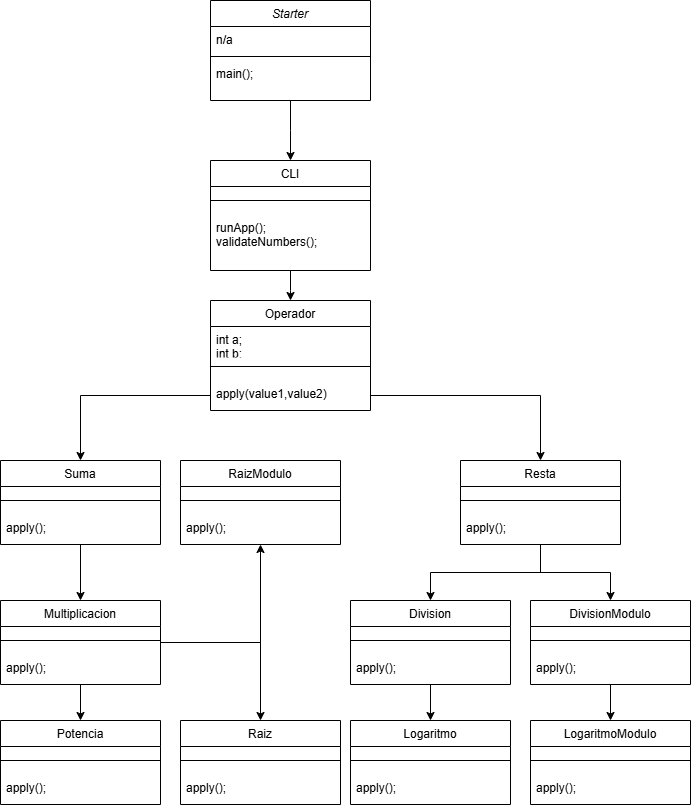

The diagram above was exported from draw.io. Its source (the exported page's mxGraphModel, read from the mxfile embedded in the PNG):
<mxGraphModel dx="1290" dy="522" grid="1" gridSize="10" guides="1" tooltips="1" connect="1" arrows="1" fold="1" page="1" pageScale="1" pageWidth="827" pageHeight="1169" math="0" shadow="0">
  <root>
    <mxCell id="WIyWlLk6GJQsqaUBKTNV-0" />
    <mxCell id="WIyWlLk6GJQsqaUBKTNV-1" parent="WIyWlLk6GJQsqaUBKTNV-0" />
    <mxCell id="Q07bts2QL44_q6dfztmi-19" style="edgeStyle=orthogonalEdgeStyle;rounded=0;orthogonalLoop=1;jettySize=auto;html=1;" parent="WIyWlLk6GJQsqaUBKTNV-1" source="zkfFHV4jXpPFQw0GAbJ--0" edge="1">
      <mxGeometry relative="1" as="geometry">
        <mxPoint x="420" y="180" as="targetPoint" />
      </mxGeometry>
    </mxCell>
    <mxCell id="zkfFHV4jXpPFQw0GAbJ--0" value="Starter" style="swimlane;fontStyle=2;align=center;verticalAlign=top;childLayout=stackLayout;horizontal=1;startSize=26;horizontalStack=0;resizeParent=1;resizeLast=0;collapsible=1;marginBottom=0;rounded=0;shadow=0;strokeWidth=1;" parent="WIyWlLk6GJQsqaUBKTNV-1" vertex="1">
      <mxGeometry x="340" y="20" width="160" height="100" as="geometry">
        <mxRectangle x="230" y="140" width="160" height="26" as="alternateBounds" />
      </mxGeometry>
    </mxCell>
    <mxCell id="zkfFHV4jXpPFQw0GAbJ--1" value="n/a" style="text;align=left;verticalAlign=top;spacingLeft=4;spacingRight=4;overflow=hidden;rotatable=0;points=[[0,0.5],[1,0.5]];portConstraint=eastwest;" parent="zkfFHV4jXpPFQw0GAbJ--0" vertex="1">
      <mxGeometry y="26" width="160" height="26" as="geometry" />
    </mxCell>
    <mxCell id="zkfFHV4jXpPFQw0GAbJ--4" value="" style="line;html=1;strokeWidth=1;align=left;verticalAlign=middle;spacingTop=-1;spacingLeft=3;spacingRight=3;rotatable=0;labelPosition=right;points=[];portConstraint=eastwest;" parent="zkfFHV4jXpPFQw0GAbJ--0" vertex="1">
      <mxGeometry y="52" width="160" height="8" as="geometry" />
    </mxCell>
    <mxCell id="zkfFHV4jXpPFQw0GAbJ--5" value="main();" style="text;align=left;verticalAlign=top;spacingLeft=4;spacingRight=4;overflow=hidden;rotatable=0;points=[[0,0.5],[1,0.5]];portConstraint=eastwest;" parent="zkfFHV4jXpPFQw0GAbJ--0" vertex="1">
      <mxGeometry y="60" width="160" height="26" as="geometry" />
    </mxCell>
    <mxCell id="zkfFHV4jXpPFQw0GAbJ--6" value="Operador" style="swimlane;fontStyle=0;align=center;verticalAlign=top;childLayout=stackLayout;horizontal=1;startSize=26;horizontalStack=0;resizeParent=1;resizeLast=0;collapsible=1;marginBottom=0;rounded=0;shadow=0;strokeWidth=1;" parent="WIyWlLk6GJQsqaUBKTNV-1" vertex="1">
      <mxGeometry x="340" y="320" width="160" height="110" as="geometry">
        <mxRectangle x="130" y="380" width="160" height="26" as="alternateBounds" />
      </mxGeometry>
    </mxCell>
    <mxCell id="zkfFHV4jXpPFQw0GAbJ--7" value="int a;&#10;int b;" style="text;align=left;verticalAlign=top;spacingLeft=4;spacingRight=4;overflow=hidden;rotatable=0;points=[[0,0.5],[1,0.5]];portConstraint=eastwest;" parent="zkfFHV4jXpPFQw0GAbJ--6" vertex="1">
      <mxGeometry y="26" width="160" height="26" as="geometry" />
    </mxCell>
    <mxCell id="zkfFHV4jXpPFQw0GAbJ--9" value="" style="line;html=1;strokeWidth=1;align=left;verticalAlign=middle;spacingTop=-1;spacingLeft=3;spacingRight=3;rotatable=0;labelPosition=right;points=[];portConstraint=eastwest;" parent="zkfFHV4jXpPFQw0GAbJ--6" vertex="1">
      <mxGeometry y="52" width="160" height="28" as="geometry" />
    </mxCell>
    <mxCell id="zkfFHV4jXpPFQw0GAbJ--11" value="apply(value1,value2)" style="text;align=left;verticalAlign=top;spacingLeft=4;spacingRight=4;overflow=hidden;rotatable=0;points=[[0,0.5],[1,0.5]];portConstraint=eastwest;" parent="zkfFHV4jXpPFQw0GAbJ--6" vertex="1">
      <mxGeometry y="80" width="160" height="30" as="geometry" />
    </mxCell>
    <mxCell id="riefvlQBUFDkHR1g8pyR-4" style="edgeStyle=orthogonalEdgeStyle;rounded=0;orthogonalLoop=1;jettySize=auto;html=1;" edge="1" parent="WIyWlLk6GJQsqaUBKTNV-1" source="riefvlQBUFDkHR1g8pyR-0">
      <mxGeometry relative="1" as="geometry">
        <mxPoint x="420" y="320" as="targetPoint" />
      </mxGeometry>
    </mxCell>
    <mxCell id="riefvlQBUFDkHR1g8pyR-0" value="CLI" style="swimlane;fontStyle=0;align=center;verticalAlign=top;childLayout=stackLayout;horizontal=1;startSize=26;horizontalStack=0;resizeParent=1;resizeLast=0;collapsible=1;marginBottom=0;rounded=0;shadow=0;strokeWidth=1;" vertex="1" parent="WIyWlLk6GJQsqaUBKTNV-1">
      <mxGeometry x="340" y="180" width="160" height="110" as="geometry">
        <mxRectangle x="130" y="380" width="160" height="26" as="alternateBounds" />
      </mxGeometry>
    </mxCell>
    <mxCell id="riefvlQBUFDkHR1g8pyR-2" value="" style="line;html=1;strokeWidth=1;align=left;verticalAlign=middle;spacingTop=-1;spacingLeft=3;spacingRight=3;rotatable=0;labelPosition=right;points=[];portConstraint=eastwest;" vertex="1" parent="riefvlQBUFDkHR1g8pyR-0">
      <mxGeometry y="26" width="160" height="28" as="geometry" />
    </mxCell>
    <mxCell id="riefvlQBUFDkHR1g8pyR-3" value="runApp();&#10;validateNumbers();" style="text;align=left;verticalAlign=top;spacingLeft=4;spacingRight=4;overflow=hidden;rotatable=0;points=[[0,0.5],[1,0.5]];portConstraint=eastwest;" vertex="1" parent="riefvlQBUFDkHR1g8pyR-0">
      <mxGeometry y="54" width="160" height="30" as="geometry" />
    </mxCell>
    <mxCell id="riefvlQBUFDkHR1g8pyR-17" style="edgeStyle=orthogonalEdgeStyle;rounded=0;orthogonalLoop=1;jettySize=auto;html=1;entryX=0.5;entryY=0;entryDx=0;entryDy=0;" edge="1" parent="WIyWlLk6GJQsqaUBKTNV-1" source="riefvlQBUFDkHR1g8pyR-5" target="riefvlQBUFDkHR1g8pyR-14">
      <mxGeometry relative="1" as="geometry" />
    </mxCell>
    <mxCell id="riefvlQBUFDkHR1g8pyR-5" value="Suma" style="swimlane;fontStyle=0;align=center;verticalAlign=top;childLayout=stackLayout;horizontal=1;startSize=26;horizontalStack=0;resizeParent=1;resizeLast=0;collapsible=1;marginBottom=0;rounded=0;shadow=0;strokeWidth=1;" vertex="1" parent="WIyWlLk6GJQsqaUBKTNV-1">
      <mxGeometry x="130" y="480" width="160" height="84" as="geometry">
        <mxRectangle x="130" y="380" width="160" height="26" as="alternateBounds" />
      </mxGeometry>
    </mxCell>
    <mxCell id="riefvlQBUFDkHR1g8pyR-7" value="" style="line;html=1;strokeWidth=1;align=left;verticalAlign=middle;spacingTop=-1;spacingLeft=3;spacingRight=3;rotatable=0;labelPosition=right;points=[];portConstraint=eastwest;" vertex="1" parent="riefvlQBUFDkHR1g8pyR-5">
      <mxGeometry y="26" width="160" height="28" as="geometry" />
    </mxCell>
    <mxCell id="riefvlQBUFDkHR1g8pyR-8" value="apply();" style="text;align=left;verticalAlign=top;spacingLeft=4;spacingRight=4;overflow=hidden;rotatable=0;points=[[0,0.5],[1,0.5]];portConstraint=eastwest;" vertex="1" parent="riefvlQBUFDkHR1g8pyR-5">
      <mxGeometry y="54" width="160" height="26" as="geometry" />
    </mxCell>
    <mxCell id="riefvlQBUFDkHR1g8pyR-21" style="edgeStyle=orthogonalEdgeStyle;rounded=0;orthogonalLoop=1;jettySize=auto;html=1;entryX=0.5;entryY=0;entryDx=0;entryDy=0;" edge="1" parent="WIyWlLk6GJQsqaUBKTNV-1" source="riefvlQBUFDkHR1g8pyR-9" target="riefvlQBUFDkHR1g8pyR-18">
      <mxGeometry relative="1" as="geometry" />
    </mxCell>
    <mxCell id="riefvlQBUFDkHR1g8pyR-31" style="edgeStyle=orthogonalEdgeStyle;rounded=0;orthogonalLoop=1;jettySize=auto;html=1;exitX=0.5;exitY=1;exitDx=0;exitDy=0;entryX=0.5;entryY=0;entryDx=0;entryDy=0;" edge="1" parent="WIyWlLk6GJQsqaUBKTNV-1" source="riefvlQBUFDkHR1g8pyR-9" target="riefvlQBUFDkHR1g8pyR-28">
      <mxGeometry relative="1" as="geometry" />
    </mxCell>
    <mxCell id="riefvlQBUFDkHR1g8pyR-9" value="Resta" style="swimlane;fontStyle=0;align=center;verticalAlign=top;childLayout=stackLayout;horizontal=1;startSize=26;horizontalStack=0;resizeParent=1;resizeLast=0;collapsible=1;marginBottom=0;rounded=0;shadow=0;strokeWidth=1;" vertex="1" parent="WIyWlLk6GJQsqaUBKTNV-1">
      <mxGeometry x="590" y="480" width="160" height="84" as="geometry">
        <mxRectangle x="130" y="380" width="160" height="26" as="alternateBounds" />
      </mxGeometry>
    </mxCell>
    <mxCell id="riefvlQBUFDkHR1g8pyR-10" value="" style="line;html=1;strokeWidth=1;align=left;verticalAlign=middle;spacingTop=-1;spacingLeft=3;spacingRight=3;rotatable=0;labelPosition=right;points=[];portConstraint=eastwest;" vertex="1" parent="riefvlQBUFDkHR1g8pyR-9">
      <mxGeometry y="26" width="160" height="28" as="geometry" />
    </mxCell>
    <mxCell id="riefvlQBUFDkHR1g8pyR-11" value="apply();" style="text;align=left;verticalAlign=top;spacingLeft=4;spacingRight=4;overflow=hidden;rotatable=0;points=[[0,0.5],[1,0.5]];portConstraint=eastwest;" vertex="1" parent="riefvlQBUFDkHR1g8pyR-9">
      <mxGeometry y="54" width="160" height="26" as="geometry" />
    </mxCell>
    <mxCell id="riefvlQBUFDkHR1g8pyR-12" style="edgeStyle=orthogonalEdgeStyle;rounded=0;orthogonalLoop=1;jettySize=auto;html=1;entryX=0.5;entryY=0;entryDx=0;entryDy=0;" edge="1" parent="WIyWlLk6GJQsqaUBKTNV-1" source="zkfFHV4jXpPFQw0GAbJ--11" target="riefvlQBUFDkHR1g8pyR-5">
      <mxGeometry relative="1" as="geometry" />
    </mxCell>
    <mxCell id="riefvlQBUFDkHR1g8pyR-13" style="edgeStyle=orthogonalEdgeStyle;rounded=0;orthogonalLoop=1;jettySize=auto;html=1;entryX=0.5;entryY=0;entryDx=0;entryDy=0;" edge="1" parent="WIyWlLk6GJQsqaUBKTNV-1" source="zkfFHV4jXpPFQw0GAbJ--11" target="riefvlQBUFDkHR1g8pyR-9">
      <mxGeometry relative="1" as="geometry" />
    </mxCell>
    <mxCell id="riefvlQBUFDkHR1g8pyR-37" style="edgeStyle=orthogonalEdgeStyle;rounded=0;orthogonalLoop=1;jettySize=auto;html=1;entryX=0.5;entryY=0;entryDx=0;entryDy=0;" edge="1" parent="WIyWlLk6GJQsqaUBKTNV-1" source="riefvlQBUFDkHR1g8pyR-14" target="riefvlQBUFDkHR1g8pyR-22">
      <mxGeometry relative="1" as="geometry" />
    </mxCell>
    <mxCell id="riefvlQBUFDkHR1g8pyR-42" style="edgeStyle=orthogonalEdgeStyle;rounded=0;orthogonalLoop=1;jettySize=auto;html=1;" edge="1" parent="WIyWlLk6GJQsqaUBKTNV-1" source="riefvlQBUFDkHR1g8pyR-14" target="riefvlQBUFDkHR1g8pyR-39">
      <mxGeometry relative="1" as="geometry" />
    </mxCell>
    <mxCell id="riefvlQBUFDkHR1g8pyR-46" style="edgeStyle=orthogonalEdgeStyle;rounded=0;orthogonalLoop=1;jettySize=auto;html=1;exitX=1;exitY=0.5;exitDx=0;exitDy=0;entryX=0.5;entryY=1;entryDx=0;entryDy=0;" edge="1" parent="WIyWlLk6GJQsqaUBKTNV-1" source="riefvlQBUFDkHR1g8pyR-14" target="riefvlQBUFDkHR1g8pyR-43">
      <mxGeometry relative="1" as="geometry" />
    </mxCell>
    <mxCell id="riefvlQBUFDkHR1g8pyR-14" value="Multiplicacion" style="swimlane;fontStyle=0;align=center;verticalAlign=top;childLayout=stackLayout;horizontal=1;startSize=26;horizontalStack=0;resizeParent=1;resizeLast=0;collapsible=1;marginBottom=0;rounded=0;shadow=0;strokeWidth=1;" vertex="1" parent="WIyWlLk6GJQsqaUBKTNV-1">
      <mxGeometry x="130" y="620" width="160" height="84" as="geometry">
        <mxRectangle x="130" y="380" width="160" height="26" as="alternateBounds" />
      </mxGeometry>
    </mxCell>
    <mxCell id="riefvlQBUFDkHR1g8pyR-15" value="" style="line;html=1;strokeWidth=1;align=left;verticalAlign=middle;spacingTop=-1;spacingLeft=3;spacingRight=3;rotatable=0;labelPosition=right;points=[];portConstraint=eastwest;" vertex="1" parent="riefvlQBUFDkHR1g8pyR-14">
      <mxGeometry y="26" width="160" height="28" as="geometry" />
    </mxCell>
    <mxCell id="riefvlQBUFDkHR1g8pyR-16" value="apply();" style="text;align=left;verticalAlign=top;spacingLeft=4;spacingRight=4;overflow=hidden;rotatable=0;points=[[0,0.5],[1,0.5]];portConstraint=eastwest;" vertex="1" parent="riefvlQBUFDkHR1g8pyR-14">
      <mxGeometry y="54" width="160" height="26" as="geometry" />
    </mxCell>
    <mxCell id="riefvlQBUFDkHR1g8pyR-32" style="edgeStyle=orthogonalEdgeStyle;rounded=0;orthogonalLoop=1;jettySize=auto;html=1;exitX=0.5;exitY=1;exitDx=0;exitDy=0;entryX=0.5;entryY=0;entryDx=0;entryDy=0;" edge="1" parent="WIyWlLk6GJQsqaUBKTNV-1" source="riefvlQBUFDkHR1g8pyR-18" target="riefvlQBUFDkHR1g8pyR-25">
      <mxGeometry relative="1" as="geometry" />
    </mxCell>
    <mxCell id="riefvlQBUFDkHR1g8pyR-18" value="Division" style="swimlane;fontStyle=0;align=center;verticalAlign=top;childLayout=stackLayout;horizontal=1;startSize=26;horizontalStack=0;resizeParent=1;resizeLast=0;collapsible=1;marginBottom=0;rounded=0;shadow=0;strokeWidth=1;" vertex="1" parent="WIyWlLk6GJQsqaUBKTNV-1">
      <mxGeometry x="480" y="620" width="160" height="84" as="geometry">
        <mxRectangle x="130" y="380" width="160" height="26" as="alternateBounds" />
      </mxGeometry>
    </mxCell>
    <mxCell id="riefvlQBUFDkHR1g8pyR-19" value="" style="line;html=1;strokeWidth=1;align=left;verticalAlign=middle;spacingTop=-1;spacingLeft=3;spacingRight=3;rotatable=0;labelPosition=right;points=[];portConstraint=eastwest;" vertex="1" parent="riefvlQBUFDkHR1g8pyR-18">
      <mxGeometry y="26" width="160" height="28" as="geometry" />
    </mxCell>
    <mxCell id="riefvlQBUFDkHR1g8pyR-20" value="apply();" style="text;align=left;verticalAlign=top;spacingLeft=4;spacingRight=4;overflow=hidden;rotatable=0;points=[[0,0.5],[1,0.5]];portConstraint=eastwest;" vertex="1" parent="riefvlQBUFDkHR1g8pyR-18">
      <mxGeometry y="54" width="160" height="26" as="geometry" />
    </mxCell>
    <mxCell id="riefvlQBUFDkHR1g8pyR-22" value="Potencia" style="swimlane;fontStyle=0;align=center;verticalAlign=top;childLayout=stackLayout;horizontal=1;startSize=26;horizontalStack=0;resizeParent=1;resizeLast=0;collapsible=1;marginBottom=0;rounded=0;shadow=0;strokeWidth=1;" vertex="1" parent="WIyWlLk6GJQsqaUBKTNV-1">
      <mxGeometry x="130" y="740" width="160" height="84" as="geometry">
        <mxRectangle x="130" y="380" width="160" height="26" as="alternateBounds" />
      </mxGeometry>
    </mxCell>
    <mxCell id="riefvlQBUFDkHR1g8pyR-23" value="" style="line;html=1;strokeWidth=1;align=left;verticalAlign=middle;spacingTop=-1;spacingLeft=3;spacingRight=3;rotatable=0;labelPosition=right;points=[];portConstraint=eastwest;" vertex="1" parent="riefvlQBUFDkHR1g8pyR-22">
      <mxGeometry y="26" width="160" height="28" as="geometry" />
    </mxCell>
    <mxCell id="riefvlQBUFDkHR1g8pyR-24" value="apply();" style="text;align=left;verticalAlign=top;spacingLeft=4;spacingRight=4;overflow=hidden;rotatable=0;points=[[0,0.5],[1,0.5]];portConstraint=eastwest;" vertex="1" parent="riefvlQBUFDkHR1g8pyR-22">
      <mxGeometry y="54" width="160" height="26" as="geometry" />
    </mxCell>
    <mxCell id="riefvlQBUFDkHR1g8pyR-25" value="Logaritmo" style="swimlane;fontStyle=0;align=center;verticalAlign=top;childLayout=stackLayout;horizontal=1;startSize=26;horizontalStack=0;resizeParent=1;resizeLast=0;collapsible=1;marginBottom=0;rounded=0;shadow=0;strokeWidth=1;" vertex="1" parent="WIyWlLk6GJQsqaUBKTNV-1">
      <mxGeometry x="480" y="740" width="160" height="84" as="geometry">
        <mxRectangle x="130" y="380" width="160" height="26" as="alternateBounds" />
      </mxGeometry>
    </mxCell>
    <mxCell id="riefvlQBUFDkHR1g8pyR-26" value="" style="line;html=1;strokeWidth=1;align=left;verticalAlign=middle;spacingTop=-1;spacingLeft=3;spacingRight=3;rotatable=0;labelPosition=right;points=[];portConstraint=eastwest;" vertex="1" parent="riefvlQBUFDkHR1g8pyR-25">
      <mxGeometry y="26" width="160" height="28" as="geometry" />
    </mxCell>
    <mxCell id="riefvlQBUFDkHR1g8pyR-27" value="apply();" style="text;align=left;verticalAlign=top;spacingLeft=4;spacingRight=4;overflow=hidden;rotatable=0;points=[[0,0.5],[1,0.5]];portConstraint=eastwest;" vertex="1" parent="riefvlQBUFDkHR1g8pyR-25">
      <mxGeometry y="54" width="160" height="26" as="geometry" />
    </mxCell>
    <mxCell id="riefvlQBUFDkHR1g8pyR-36" style="edgeStyle=orthogonalEdgeStyle;rounded=0;orthogonalLoop=1;jettySize=auto;html=1;exitX=0.5;exitY=1;exitDx=0;exitDy=0;entryX=0.5;entryY=0;entryDx=0;entryDy=0;" edge="1" parent="WIyWlLk6GJQsqaUBKTNV-1" source="riefvlQBUFDkHR1g8pyR-28" target="riefvlQBUFDkHR1g8pyR-33">
      <mxGeometry relative="1" as="geometry" />
    </mxCell>
    <mxCell id="riefvlQBUFDkHR1g8pyR-28" value="DivisionModulo" style="swimlane;fontStyle=0;align=center;verticalAlign=top;childLayout=stackLayout;horizontal=1;startSize=26;horizontalStack=0;resizeParent=1;resizeLast=0;collapsible=1;marginBottom=0;rounded=0;shadow=0;strokeWidth=1;" vertex="1" parent="WIyWlLk6GJQsqaUBKTNV-1">
      <mxGeometry x="660" y="620" width="160" height="84" as="geometry">
        <mxRectangle x="130" y="380" width="160" height="26" as="alternateBounds" />
      </mxGeometry>
    </mxCell>
    <mxCell id="riefvlQBUFDkHR1g8pyR-29" value="" style="line;html=1;strokeWidth=1;align=left;verticalAlign=middle;spacingTop=-1;spacingLeft=3;spacingRight=3;rotatable=0;labelPosition=right;points=[];portConstraint=eastwest;" vertex="1" parent="riefvlQBUFDkHR1g8pyR-28">
      <mxGeometry y="26" width="160" height="28" as="geometry" />
    </mxCell>
    <mxCell id="riefvlQBUFDkHR1g8pyR-30" value="apply();" style="text;align=left;verticalAlign=top;spacingLeft=4;spacingRight=4;overflow=hidden;rotatable=0;points=[[0,0.5],[1,0.5]];portConstraint=eastwest;" vertex="1" parent="riefvlQBUFDkHR1g8pyR-28">
      <mxGeometry y="54" width="160" height="26" as="geometry" />
    </mxCell>
    <mxCell id="riefvlQBUFDkHR1g8pyR-33" value="LogaritmoModulo" style="swimlane;fontStyle=0;align=center;verticalAlign=top;childLayout=stackLayout;horizontal=1;startSize=26;horizontalStack=0;resizeParent=1;resizeLast=0;collapsible=1;marginBottom=0;rounded=0;shadow=0;strokeWidth=1;" vertex="1" parent="WIyWlLk6GJQsqaUBKTNV-1">
      <mxGeometry x="660" y="740" width="160" height="84" as="geometry">
        <mxRectangle x="130" y="380" width="160" height="26" as="alternateBounds" />
      </mxGeometry>
    </mxCell>
    <mxCell id="riefvlQBUFDkHR1g8pyR-34" value="" style="line;html=1;strokeWidth=1;align=left;verticalAlign=middle;spacingTop=-1;spacingLeft=3;spacingRight=3;rotatable=0;labelPosition=right;points=[];portConstraint=eastwest;" vertex="1" parent="riefvlQBUFDkHR1g8pyR-33">
      <mxGeometry y="26" width="160" height="28" as="geometry" />
    </mxCell>
    <mxCell id="riefvlQBUFDkHR1g8pyR-35" value="apply();" style="text;align=left;verticalAlign=top;spacingLeft=4;spacingRight=4;overflow=hidden;rotatable=0;points=[[0,0.5],[1,0.5]];portConstraint=eastwest;" vertex="1" parent="riefvlQBUFDkHR1g8pyR-33">
      <mxGeometry y="54" width="160" height="26" as="geometry" />
    </mxCell>
    <mxCell id="riefvlQBUFDkHR1g8pyR-39" value="Raiz&#10;" style="swimlane;fontStyle=0;align=center;verticalAlign=top;childLayout=stackLayout;horizontal=1;startSize=26;horizontalStack=0;resizeParent=1;resizeLast=0;collapsible=1;marginBottom=0;rounded=0;shadow=0;strokeWidth=1;" vertex="1" parent="WIyWlLk6GJQsqaUBKTNV-1">
      <mxGeometry x="310" y="740" width="160" height="84" as="geometry">
        <mxRectangle x="130" y="380" width="160" height="26" as="alternateBounds" />
      </mxGeometry>
    </mxCell>
    <mxCell id="riefvlQBUFDkHR1g8pyR-40" value="" style="line;html=1;strokeWidth=1;align=left;verticalAlign=middle;spacingTop=-1;spacingLeft=3;spacingRight=3;rotatable=0;labelPosition=right;points=[];portConstraint=eastwest;" vertex="1" parent="riefvlQBUFDkHR1g8pyR-39">
      <mxGeometry y="26" width="160" height="28" as="geometry" />
    </mxCell>
    <mxCell id="riefvlQBUFDkHR1g8pyR-41" value="apply();" style="text;align=left;verticalAlign=top;spacingLeft=4;spacingRight=4;overflow=hidden;rotatable=0;points=[[0,0.5],[1,0.5]];portConstraint=eastwest;" vertex="1" parent="riefvlQBUFDkHR1g8pyR-39">
      <mxGeometry y="54" width="160" height="26" as="geometry" />
    </mxCell>
    <mxCell id="riefvlQBUFDkHR1g8pyR-43" value="RaizModulo" style="swimlane;fontStyle=0;align=center;verticalAlign=top;childLayout=stackLayout;horizontal=1;startSize=26;horizontalStack=0;resizeParent=1;resizeLast=0;collapsible=1;marginBottom=0;rounded=0;shadow=0;strokeWidth=1;" vertex="1" parent="WIyWlLk6GJQsqaUBKTNV-1">
      <mxGeometry x="310" y="480" width="160" height="84" as="geometry">
        <mxRectangle x="130" y="380" width="160" height="26" as="alternateBounds" />
      </mxGeometry>
    </mxCell>
    <mxCell id="riefvlQBUFDkHR1g8pyR-44" value="" style="line;html=1;strokeWidth=1;align=left;verticalAlign=middle;spacingTop=-1;spacingLeft=3;spacingRight=3;rotatable=0;labelPosition=right;points=[];portConstraint=eastwest;" vertex="1" parent="riefvlQBUFDkHR1g8pyR-43">
      <mxGeometry y="26" width="160" height="28" as="geometry" />
    </mxCell>
    <mxCell id="riefvlQBUFDkHR1g8pyR-45" value="apply();" style="text;align=left;verticalAlign=top;spacingLeft=4;spacingRight=4;overflow=hidden;rotatable=0;points=[[0,0.5],[1,0.5]];portConstraint=eastwest;" vertex="1" parent="riefvlQBUFDkHR1g8pyR-43">
      <mxGeometry y="54" width="160" height="26" as="geometry" />
    </mxCell>
  </root>
</mxGraphModel>